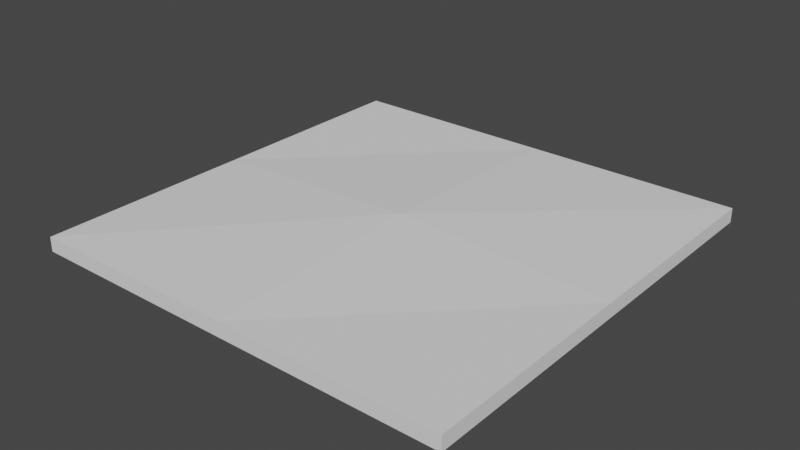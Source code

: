 # Source: terrvalley.blend  (saved by Blender 2.92.15; exported with 4.5.12 LTS)
import bpy
from mathutils import Matrix  # noqa: F401  (used for matrix-valued properties, if any)

bpy.ops.wm.read_factory_settings(use_empty=True)
scene = bpy.context.scene
scene.name = 'Scene'

# ---- collections
col_collection = bpy.data.collections.new('Collection'); scene.collection.children.link(col_collection)

# ---- world
world_world = bpy.data.worlds.new('World'); scene.world = world_world
world_world.use_nodes = True; world_world.node_tree.nodes.clear()
_N = world_world.node_tree.nodes; _L = world_world.node_tree.links
n0 = _N.new('ShaderNodeOutputWorld'); n0.name = 'World Output'; n0.location = (300, 300)
n1 = _N.new('ShaderNodeBackground'); n1.name = 'Background'; n1.location = (10, 300)
n1.inputs[0].default_value = (0.05088, 0.05088, 0.05088, 1.0)
_L.new(n1.outputs[0], n0.inputs[0])
n0.is_active_output = True
world_world.color = (0.05088, 0.05088, 0.05088)
world_world.use_sun_shadow = False
world_world.sun_shadow_jitter_overblur = 0.0

# ---- meshes
me_cube = bpy.data.meshes.new('Cube')
me_cube.from_pydata([(-1.0, -1.0, -1.0), (-1.0, -1.0, 1.0), (-1.0, 1.0, -1.0), (-1.0, 1.0, 1.0), (1.0, -1.0, -1.0), (1.0, -1.0, 1.0), (1.0, 1.0, -1.0), (1.0, 1.0, 1.0), (-1.0, 0.0, 1.0), (0.0, 1.0, 1.0), (1.0, 0.0, 1.0), (0.0, -1.0, 1.0), (0.0, 0.0, 2.23)], [], [(0, 1, 8, 3, 2), (2, 3, 9, 7, 6), (6, 7, 10, 5, 4), (4, 5, 11, 1, 0), (2, 6, 4, 0), (12, 8, 1, 11), (10, 12, 11, 5), (7, 9, 12, 10), (9, 3, 8, 12)])
_uv = me_cube.uv_layers.new(name='UVMap')
_uv.uv.foreach_set('vector', [0.375, 0.0, 0.625, 0.0, 0.625, 0.125, 0.625, 0.25, 0.375, 0.25, 0.9999, 0.0001001, 0.9999, 0.248, 0.5, 0.248, 9.998e-05, 0.248, 0.0001001, 9.998e-05, 9.998e-05, 0.0499, 0.0001001, 9.998e-05, 0.263, 0.0001001, 0.5258, 0.0001001, 0.5258, 0.0499, 0.375, 0.75, 0.625, 0.75, 0.625, 0.875, 0.625, 1.0, 0.375, 1.0, 9.998e-05, 0.0001001, 0.9999, 9.998e-05, 0.9999, 0.9999, 0.0001, 0.9999, 0.5, 0.5, 0.9999, 0.5, 0.9999, 0.9999, 0.5, 0.9999, 0.0001, 0.5, 0.5, 0.5, 0.5, 0.9999, 0.0001001, 0.9999, 9.998e-05, 0.0001003, 0.5, 0.0001002, 0.5, 0.5, 0.0001, 0.5, 0.5, 0.0001002, 0.9999, 9.998e-05, 0.9999, 0.5, 0.5, 0.5])
me_cube.use_remesh_fix_poles = True
me_cube.use_remesh_preserve_attributes = False
me_cube.use_mirror_vertex_groups = False
me_cube.update()

# ---- objects
ob_cube = bpy.data.objects.new('Cube', me_cube)

# ---- transforms, parenting, visibility, modifiers, constraints
ob_cube.location = (0.1461, 0.0, 0.0)
ob_cube.scale = (29.96, 30.07, 1.0)
ob_cube.lineart.crease_threshold = 0.0

# ---- collection membership
col_collection.objects.link(ob_cube)

# ---- scene / render settings (as saved in the file)
scene.frame_start = 1; scene.frame_end = 250; scene.frame_set(1)
scene.render.engine = 'BLENDER_EEVEE_NEXT'
scene.cycles.use_denoising = False
scene.cycles.samples = 128
scene.cycles.sampling_pattern = 'TABULATED_SOBOL'
scene.cycles.use_adaptive_sampling = False
scene.cycles.use_light_tree = False
scene.view_settings.view_transform = 'Filmic'
bpy.context.view_layer.update()

# ---- added for rendering (the .blend has no active camera and no usable light): camera, sun
cam_auto = bpy.data.cameras.new('AutoCamera')
cam_auto.lens = 50.0
cam_auto.sensor_width = 36.0
cam_auto.clip_end = 1379.43
ob_auto_camera = bpy.data.objects.new('AutoCamera', cam_auto)
scene.collection.objects.link(ob_auto_camera)
ob_auto_camera.location = (78.7466, -94.3205, 63.4954)
ob_auto_camera.rotation_euler = (1.09748, -7.21219e-08, 0.694738)
scene.camera = ob_auto_camera
light_auto_sun = bpy.data.lights.new('AutoSun', 'SUN')
light_auto_sun.energy = 3.0
light_auto_sun.angle = 0.0523599
ob_auto_sun = bpy.data.objects.new('AutoSun', light_auto_sun)
scene.collection.objects.link(ob_auto_sun)
ob_auto_sun.rotation_euler = (0.872665, 0.174533, 0.523599)
bpy.context.view_layer.update()
